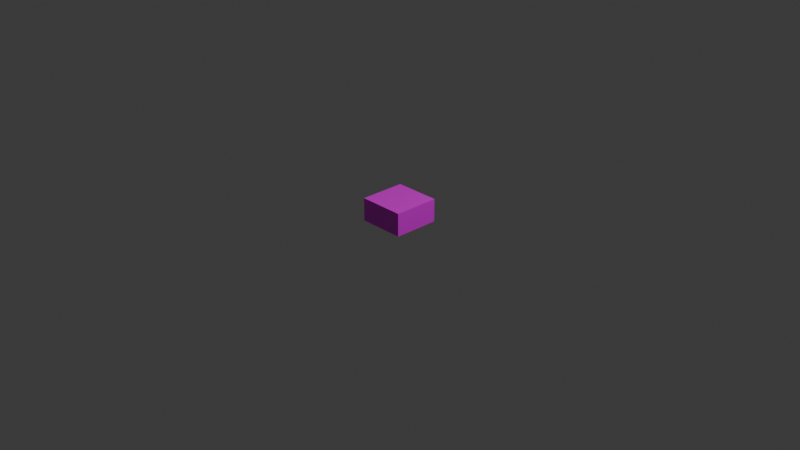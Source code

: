 # Source: ACVoltageSource.blend  (saved by Blender 5.0.118; exported with 4.5.12 LTS)
import bpy
from mathutils import Matrix  # noqa: F401  (used for matrix-valued properties, if any)

bpy.ops.wm.read_factory_settings(use_empty=True)
scene = bpy.context.scene
scene.name = 'Scene'

# ---- collections
col_collection = bpy.data.collections.new('Collection'); scene.collection.children.link(col_collection)

# ---- images (referenced by path relative to the original .blend; pixels are not part of the script)
import os
ASSET_DIR = os.environ.get("B2B_ASSET_DIR", "")  # directory of the original .blend (textures are referenced by path, not embedded)
HERE = os.path.dirname(os.path.abspath(__file__))  # packed textures are extracted next to this script under _unpacked/

def load_image(name, relpath, width, height, colorspace="sRGB"):
    """Load a texture the original file referenced (path relative to the .blend, or extracted next to this script)."""
    p = next((c for c in (os.path.join(HERE, relpath), os.path.join(ASSET_DIR, relpath)) if relpath and os.path.exists(c)), "")
    if p:
        img = bpy.data.images.load(p, check_existing=True)
        img.name = name
    else:  # same state as the original file: an image datablock whose file is absent (Cycles renders it pink)
        img = bpy.data.images.new(name, width, height)
        img.source = "FILE"
        img.filepath = "//" + (relpath or name)
    img.colorspace_settings.name = colorspace
    return img
img_acvoltagesourcetexture_png = load_image('ACVoltageSourceTexture.png', 'ACVoltageSourceTexture.png', 1024, 1024, 'sRGB')

# ---- materials (node trees are filled in below, after node groups)
mat_material = bpy.data.materials.new('Material')

# ---- material node trees
mat_material.use_nodes = True; mat_material.node_tree.nodes.clear()
_N = mat_material.node_tree.nodes; _L = mat_material.node_tree.links
n0 = _N.new('ShaderNodeBsdfPrincipled'); n0.name = 'Principled BSDF'; n0.location = (-200, 100)
n1 = _N.new('ShaderNodeOutputMaterial'); n1.name = 'Material Output'; n1.location = (200, 100)
n2 = _N.new('ShaderNodeTexImage'); n2.name = 'Image Texture'; n2.location = (-490, 80)
n2.image = img_acvoltagesourcetexture_png
_L.new(n0.outputs[0], n1.inputs[0])
_L.new(n2.outputs[0], n0.inputs[0])
n1.is_active_output = True

# ---- world
world_world = bpy.data.worlds.new('World'); scene.world = world_world
world_world.use_nodes = True; world_world.node_tree.nodes.clear()
_N = world_world.node_tree.nodes; _L = world_world.node_tree.links
n0 = _N.new('ShaderNodeOutputWorld'); n0.name = 'World Output'; n0.location = (200, 100)
n1 = _N.new('ShaderNodeBackground'); n1.name = 'Background'; n1.location = (-200, 100)
n1.inputs[0].default_value = (0.05088, 0.05088, 0.05088, 1.0)
_L.new(n1.outputs[0], n0.inputs[0])
n0.is_active_output = True
world_world.color = (0.05088, 0.05088, 0.05088)
world_world.sun_shadow_jitter_overblur = 0.0

# ---- cameras
cam_camera = bpy.data.cameras.new('Camera')
cam_camera.clip_end = 100.0
cam_camera.ortho_scale = 7.314

# ---- lights
light_light = bpy.data.lights.new('Light', 'POINT')
light_light.energy = 1000.0
light_light.shadow_soft_size = 0.1

# ---- meshes
me_cube = bpy.data.meshes.new('Cube')
me_cube.from_pydata([(0.25, 0.25, 0.225), (0.25, 0.25, -0.025), (0.25, -0.25, 0.225), (0.25, -0.25, -0.025), (-0.25, 0.25, 0.225), (-0.25, 0.25, -0.025), (-0.25, -0.25, 0.225), (-0.25, -0.25, -0.025)], [], [(0, 4, 6, 2), (3, 2, 6, 7), (7, 6, 4, 5), (5, 1, 3, 7), (1, 0, 2, 3), (5, 4, 0, 1)])
_uv = me_cube.uv_layers.new(name='UVMap')
_uv.uv.foreach_set('vector', [0.4998, 0.0001706, 0.4998, 0.4998, 0.0001706, 0.4998, 0.0001706, 0.0001706, 0.5002, 0.0001706, 0.75, 0.0001706, 0.75, 0.4998, 0.5002, 0.4998, 0.5002, 0.4998, 0.75, 0.4998, 0.75, 0.0001706, 0.5002, 0.0001706, 0.4998, 0.9998, 0.4998, 0.5002, 0.0001706, 0.5002, 0.0001706, 0.9998, 0.5002, 0.5002, 0.75, 0.5002, 0.75, 0.9998, 0.5002, 0.9998, 0.5002, 0.9998, 0.75, 0.9998, 0.75, 0.5002, 0.5002, 0.5002])
_ca = me_cube.color_attributes.new('Attribute', 'BYTE_COLOR', 'CORNER')
_ca.data.foreach_set('color', [1.0, 1.0, 1.0, 1.0, 1.0, 1.0, 1.0, 1.0, 1.0, 1.0, 1.0, 1.0, 1.0, 1.0, 1.0, 1.0, 1.0, 1.0, 1.0, 1.0, 1.0, 1.0, 1.0, 1.0, 1.0, 1.0, 1.0, 1.0, 1.0, 1.0, 1.0, 1.0, 1.0, 1.0, 1.0, 1.0, 1.0, 1.0, 1.0, 1.0, 1.0, 1.0, 1.0, 1.0, 1.0, 1.0, 1.0, 1.0, 1.0, 1.0, 1.0, 1.0, 1.0, 1.0, 1.0, 1.0, 1.0, 1.0, 1.0, 1.0, 1.0, 1.0, 1.0, 1.0, 1.0, 1.0, 1.0, 1.0, 1.0, 1.0, 1.0, 1.0, 1.0, 1.0, 1.0, 1.0, 1.0, 1.0, 1.0, 1.0, 1.0, 1.0, 1.0, 1.0, 1.0, 1.0, 1.0, 1.0, 1.0, 1.0, 1.0, 1.0, 1.0, 1.0, 1.0, 1.0])
me_cube.materials.append(mat_material)
me_cube.use_mirror_vertex_groups = False
me_cube.update()

# ---- objects
ob_acvoltagesource = bpy.data.objects.new('ACVoltageSource', me_cube)
ob_light = bpy.data.objects.new('Light', light_light)
ob_camera = bpy.data.objects.new('Camera', cam_camera)

# ---- transforms, parenting, visibility, modifiers, constraints
ob_acvoltagesource.location = (0.0, 0.0, 0.0)
ob_acvoltagesource.lock_rotations_4d = False
ob_acvoltagesource.empty_display_type = 'ARROWS'
ob_acvoltagesource.lineart.crease_threshold = 0.0
ob_light.location = (4.076, 1.005, 5.904)
ob_light.rotation_euler = (0.6503, 0.05522, 1.866)
ob_light.lock_rotations_4d = False
ob_light.empty_display_type = 'ARROWS'
ob_light.color = (0.0, 0.0, 0.0, 0.0)
ob_light.lineart.crease_threshold = 0.0
ob_camera.location = (7.359, -6.926, 4.958)
ob_camera.rotation_euler = (1.109, 0.0, 0.8149)
ob_camera.lock_rotations_4d = False
ob_camera.empty_display_type = 'ARROWS'
ob_camera.color = (0.0, 0.0, 0.0, 0.0)
ob_camera.display_type = 'WIRE'
ob_camera.lineart.crease_threshold = 0.0

# ---- collection membership
col_collection.objects.link(ob_acvoltagesource)
col_collection.objects.link(ob_light)
col_collection.objects.link(ob_camera)

# ---- scene / render settings (as saved in the file)
scene.camera = ob_camera
scene.frame_start = 1; scene.frame_end = 250; scene.frame_set(1)
scene.render.engine = 'CYCLES'
scene.render.bake_bias = 0.0
scene.render.bake_samples = 0
scene.cycles.sampling_pattern = 'TABULATED_SOBOL'
scene.eevee.use_volume_custom_range = False
bpy.context.view_layer.update()

